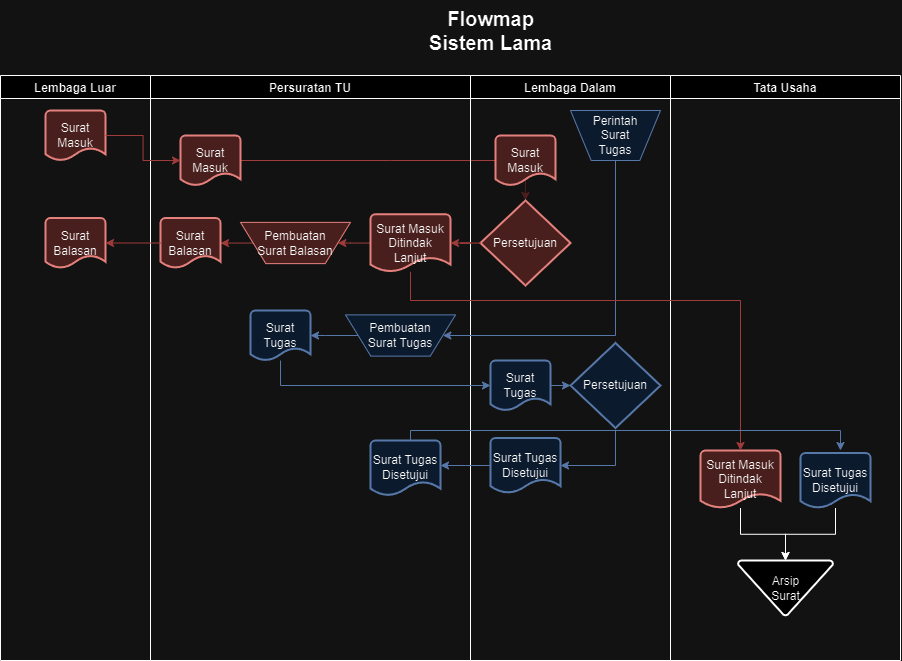

The diagram above was exported from draw.io. Its source (the exported page's mxGraphModel, read from the mxfile embedded in the PNG):
<mxGraphModel dx="1167" dy="629" grid="1" gridSize="10" guides="1" tooltips="1" connect="1" arrows="1" fold="1" page="1" pageScale="1" pageWidth="1100" pageHeight="850" background="none" math="0" shadow="0">
  <root>
    <mxCell id="0" />
    <mxCell id="1" parent="0" />
    <mxCell id="_F339MCaxIFdrojm-QTE-9" value="Persuratan TU" style="swimlane;" vertex="1" parent="1">
      <mxGeometry x="210" y="135" width="320" height="585" as="geometry" />
    </mxCell>
    <mxCell id="_F339MCaxIFdrojm-QTE-32" style="edgeStyle=orthogonalEdgeStyle;rounded=0;orthogonalLoop=1;jettySize=auto;html=1;strokeColor=#FF9999;" edge="1" parent="_F339MCaxIFdrojm-QTE-9" source="_F339MCaxIFdrojm-QTE-29">
      <mxGeometry relative="1" as="geometry">
        <mxPoint x="390" y="85" as="targetPoint" />
      </mxGeometry>
    </mxCell>
    <mxCell id="_F339MCaxIFdrojm-QTE-29" value="Surat Masuk" style="strokeWidth=2;html=1;shape=mxgraph.flowchart.document2;whiteSpace=wrap;size=0.25;strokeColor=#b85450;fillColor=#f8cecc;" vertex="1" parent="_F339MCaxIFdrojm-QTE-9">
      <mxGeometry x="30" y="60" width="60" height="50" as="geometry" />
    </mxCell>
    <mxCell id="_F339MCaxIFdrojm-QTE-41" style="edgeStyle=orthogonalEdgeStyle;rounded=0;orthogonalLoop=1;jettySize=auto;html=1;entryX=1;entryY=0.5;entryDx=0;entryDy=0;strokeColor=#FF9999;" edge="1" parent="_F339MCaxIFdrojm-QTE-9" source="_F339MCaxIFdrojm-QTE-34" target="_F339MCaxIFdrojm-QTE-40">
      <mxGeometry relative="1" as="geometry" />
    </mxCell>
    <mxCell id="_F339MCaxIFdrojm-QTE-34" value="Surat Masuk&lt;br&gt;Ditindak Lanjut" style="strokeWidth=2;html=1;shape=mxgraph.flowchart.document2;whiteSpace=wrap;size=0.25;strokeColor=#b85450;fillColor=#f8cecc;" vertex="1" parent="_F339MCaxIFdrojm-QTE-9">
      <mxGeometry x="220" y="138.76" width="80" height="57.5" as="geometry" />
    </mxCell>
    <mxCell id="_F339MCaxIFdrojm-QTE-44" style="edgeStyle=orthogonalEdgeStyle;rounded=0;orthogonalLoop=1;jettySize=auto;html=1;entryX=1;entryY=0.5;entryDx=0;entryDy=0;entryPerimeter=0;strokeColor=#FF9999;" edge="1" parent="_F339MCaxIFdrojm-QTE-9" source="_F339MCaxIFdrojm-QTE-40" target="_F339MCaxIFdrojm-QTE-42">
      <mxGeometry relative="1" as="geometry" />
    </mxCell>
    <mxCell id="_F339MCaxIFdrojm-QTE-40" value="Pembuatan&lt;br&gt;Surat Balasan" style="verticalLabelPosition=middle;verticalAlign=middle;html=1;shape=trapezoid;perimeter=trapezoidPerimeter;whiteSpace=wrap;size=0.23;arcSize=10;flipV=1;labelPosition=center;align=center;strokeColor=#b85450;fillColor=#f8cecc;" vertex="1" parent="_F339MCaxIFdrojm-QTE-9">
      <mxGeometry x="90" y="146.88" width="110" height="41.25" as="geometry" />
    </mxCell>
    <mxCell id="_F339MCaxIFdrojm-QTE-42" value="Surat Balasan" style="strokeWidth=2;html=1;shape=mxgraph.flowchart.document2;whiteSpace=wrap;size=0.25;strokeColor=#b85450;fillColor=#f8cecc;" vertex="1" parent="_F339MCaxIFdrojm-QTE-9">
      <mxGeometry x="10" y="142.5" width="60" height="50" as="geometry" />
    </mxCell>
    <mxCell id="_F339MCaxIFdrojm-QTE-52" style="edgeStyle=orthogonalEdgeStyle;rounded=0;orthogonalLoop=1;jettySize=auto;html=1;fillColor=#dae8fc;strokeColor=#6c8ebf;" edge="1" parent="_F339MCaxIFdrojm-QTE-9" source="_F339MCaxIFdrojm-QTE-48" target="_F339MCaxIFdrojm-QTE-50">
      <mxGeometry relative="1" as="geometry" />
    </mxCell>
    <mxCell id="_F339MCaxIFdrojm-QTE-48" value="Pembuatan&lt;br&gt;Surat Tugas" style="verticalLabelPosition=middle;verticalAlign=middle;html=1;shape=trapezoid;perimeter=trapezoidPerimeter;whiteSpace=wrap;size=0.23;arcSize=10;flipV=1;labelPosition=center;align=center;fillColor=#dae8fc;strokeColor=#6c8ebf;" vertex="1" parent="_F339MCaxIFdrojm-QTE-9">
      <mxGeometry x="195" y="239.37" width="110" height="41.25" as="geometry" />
    </mxCell>
    <mxCell id="_F339MCaxIFdrojm-QTE-50" value="Surat Tugas" style="strokeWidth=2;html=1;shape=mxgraph.flowchart.document2;whiteSpace=wrap;size=0.25;fillColor=#dae8fc;strokeColor=#6c8ebf;" vertex="1" parent="_F339MCaxIFdrojm-QTE-9">
      <mxGeometry x="100" y="235" width="60" height="50" as="geometry" />
    </mxCell>
    <mxCell id="_F339MCaxIFdrojm-QTE-70" value="Surat Tugas Disetujui" style="strokeWidth=2;html=1;shape=mxgraph.flowchart.document2;whiteSpace=wrap;size=0.25;fillColor=#dae8fc;strokeColor=#6c8ebf;" vertex="1" parent="_F339MCaxIFdrojm-QTE-9">
      <mxGeometry x="220" y="365" width="70" height="55" as="geometry" />
    </mxCell>
    <mxCell id="_F339MCaxIFdrojm-QTE-11" value="Tata Usaha" style="swimlane;" vertex="1" parent="1">
      <mxGeometry x="730" y="135" width="230" height="585" as="geometry" />
    </mxCell>
    <mxCell id="_F339MCaxIFdrojm-QTE-38" value="Arsip &lt;br&gt;Surat" style="strokeWidth=2;html=1;shape=mxgraph.flowchart.merge_or_storage;whiteSpace=wrap;" vertex="1" parent="_F339MCaxIFdrojm-QTE-11">
      <mxGeometry x="67.5" y="485" width="95" height="55" as="geometry" />
    </mxCell>
    <mxCell id="_F339MCaxIFdrojm-QTE-72" style="edgeStyle=orthogonalEdgeStyle;rounded=0;orthogonalLoop=1;jettySize=auto;html=1;entryX=0.5;entryY=0;entryDx=0;entryDy=0;entryPerimeter=0;" edge="1" parent="_F339MCaxIFdrojm-QTE-11" source="_F339MCaxIFdrojm-QTE-67" target="_F339MCaxIFdrojm-QTE-38">
      <mxGeometry relative="1" as="geometry" />
    </mxCell>
    <mxCell id="_F339MCaxIFdrojm-QTE-67" value="Surat Masuk&lt;br&gt;Ditindak Lanjut" style="strokeWidth=2;html=1;shape=mxgraph.flowchart.document2;whiteSpace=wrap;size=0.25;strokeColor=#b85450;fillColor=#f8cecc;" vertex="1" parent="_F339MCaxIFdrojm-QTE-11">
      <mxGeometry x="30" y="375" width="80" height="57.5" as="geometry" />
    </mxCell>
    <mxCell id="_F339MCaxIFdrojm-QTE-73" style="edgeStyle=orthogonalEdgeStyle;rounded=0;orthogonalLoop=1;jettySize=auto;html=1;entryX=0.5;entryY=0;entryDx=0;entryDy=0;entryPerimeter=0;" edge="1" parent="_F339MCaxIFdrojm-QTE-11" source="_F339MCaxIFdrojm-QTE-71" target="_F339MCaxIFdrojm-QTE-38">
      <mxGeometry relative="1" as="geometry" />
    </mxCell>
    <mxCell id="_F339MCaxIFdrojm-QTE-71" value="Surat Tugas Disetujui" style="strokeWidth=2;html=1;shape=mxgraph.flowchart.document2;whiteSpace=wrap;size=0.25;fillColor=#dae8fc;strokeColor=#6c8ebf;" vertex="1" parent="_F339MCaxIFdrojm-QTE-11">
      <mxGeometry x="130" y="377.5" width="70" height="55" as="geometry" />
    </mxCell>
    <mxCell id="_F339MCaxIFdrojm-QTE-12" value="Flowmap&lt;br style=&quot;font-size: 20px;&quot;&gt;Sistem Lama" style="text;html=1;align=center;verticalAlign=middle;resizable=0;points=[];autosize=1;strokeColor=none;fillColor=none;fontSize=20;fontStyle=1" vertex="1" parent="1">
      <mxGeometry x="475" y="60" width="150" height="60" as="geometry" />
    </mxCell>
    <mxCell id="_F339MCaxIFdrojm-QTE-16" value="Lembaga Luar" style="swimlane;" vertex="1" parent="1">
      <mxGeometry x="60" y="135" width="150" height="585" as="geometry" />
    </mxCell>
    <mxCell id="_F339MCaxIFdrojm-QTE-30" value="Surat Masuk" style="strokeWidth=2;html=1;shape=mxgraph.flowchart.document2;whiteSpace=wrap;size=0.25;strokeColor=#b85450;fillColor=#f8cecc;" vertex="1" parent="_F339MCaxIFdrojm-QTE-16">
      <mxGeometry x="45" y="35" width="60" height="50" as="geometry" />
    </mxCell>
    <mxCell id="_F339MCaxIFdrojm-QTE-45" value="Surat Balasan" style="strokeWidth=2;html=1;shape=mxgraph.flowchart.document2;whiteSpace=wrap;size=0.25;strokeColor=#b85450;fillColor=#f8cecc;" vertex="1" parent="_F339MCaxIFdrojm-QTE-16">
      <mxGeometry x="45" y="142.5" width="60" height="50" as="geometry" />
    </mxCell>
    <mxCell id="_F339MCaxIFdrojm-QTE-19" value="Lembaga Dalam" style="swimlane;" vertex="1" parent="1">
      <mxGeometry x="530" y="135" width="200" height="585" as="geometry" />
    </mxCell>
    <mxCell id="_F339MCaxIFdrojm-QTE-33" style="edgeStyle=orthogonalEdgeStyle;rounded=0;orthogonalLoop=1;jettySize=auto;html=1;entryX=0.5;entryY=0;entryDx=0;entryDy=0;entryPerimeter=0;strokeColor=#FFCCCC;" edge="1" parent="_F339MCaxIFdrojm-QTE-19" source="_F339MCaxIFdrojm-QTE-26" target="_F339MCaxIFdrojm-QTE-28">
      <mxGeometry relative="1" as="geometry" />
    </mxCell>
    <mxCell id="_F339MCaxIFdrojm-QTE-26" value="Surat Masuk" style="strokeWidth=2;html=1;shape=mxgraph.flowchart.document2;whiteSpace=wrap;size=0.25;strokeColor=#b85450;fillColor=#f8cecc;" vertex="1" parent="_F339MCaxIFdrojm-QTE-19">
      <mxGeometry x="25" y="60" width="60" height="50" as="geometry" />
    </mxCell>
    <mxCell id="_F339MCaxIFdrojm-QTE-28" value="Persetujuan" style="strokeWidth=2;html=1;shape=mxgraph.flowchart.decision;whiteSpace=wrap;strokeColor=#b85450;fillColor=#f8cecc;" vertex="1" parent="_F339MCaxIFdrojm-QTE-19">
      <mxGeometry x="10" y="125" width="90" height="85" as="geometry" />
    </mxCell>
    <mxCell id="_F339MCaxIFdrojm-QTE-47" value="Perintah &lt;br&gt;Surat &lt;br&gt;Tugas" style="verticalLabelPosition=middle;verticalAlign=middle;html=1;shape=trapezoid;perimeter=trapezoidPerimeter;whiteSpace=wrap;size=0.23;arcSize=10;flipV=1;labelPosition=center;align=center;fillColor=#dae8fc;strokeColor=#6c8ebf;" vertex="1" parent="_F339MCaxIFdrojm-QTE-19">
      <mxGeometry x="100" y="35" width="90" height="50" as="geometry" />
    </mxCell>
    <mxCell id="_F339MCaxIFdrojm-QTE-57" value="" style="edgeStyle=orthogonalEdgeStyle;rounded=0;orthogonalLoop=1;jettySize=auto;html=1;fillColor=#dae8fc;strokeColor=#6c8ebf;" edge="1" parent="_F339MCaxIFdrojm-QTE-19" source="_F339MCaxIFdrojm-QTE-51" target="_F339MCaxIFdrojm-QTE-55">
      <mxGeometry relative="1" as="geometry" />
    </mxCell>
    <mxCell id="_F339MCaxIFdrojm-QTE-51" value="Surat Tugas" style="strokeWidth=2;html=1;shape=mxgraph.flowchart.document2;whiteSpace=wrap;size=0.25;fillColor=#dae8fc;strokeColor=#6c8ebf;" vertex="1" parent="_F339MCaxIFdrojm-QTE-19">
      <mxGeometry x="20" y="285" width="60" height="50" as="geometry" />
    </mxCell>
    <mxCell id="_F339MCaxIFdrojm-QTE-61" style="edgeStyle=orthogonalEdgeStyle;rounded=0;orthogonalLoop=1;jettySize=auto;html=1;entryX=1;entryY=0.5;entryDx=0;entryDy=0;entryPerimeter=0;fillColor=#dae8fc;strokeColor=#6c8ebf;" edge="1" parent="_F339MCaxIFdrojm-QTE-19" target="_F339MCaxIFdrojm-QTE-58">
      <mxGeometry relative="1" as="geometry">
        <mxPoint x="100" y="415" as="targetPoint" />
        <mxPoint x="145" y="355" as="sourcePoint" />
        <Array as="points">
          <mxPoint x="145" y="390" />
        </Array>
      </mxGeometry>
    </mxCell>
    <mxCell id="_F339MCaxIFdrojm-QTE-55" value="Persetujuan" style="strokeWidth=2;html=1;shape=mxgraph.flowchart.decision;whiteSpace=wrap;fillColor=#dae8fc;strokeColor=#6c8ebf;" vertex="1" parent="_F339MCaxIFdrojm-QTE-19">
      <mxGeometry x="100" y="267.5" width="90" height="85" as="geometry" />
    </mxCell>
    <mxCell id="_F339MCaxIFdrojm-QTE-58" value="Surat Tugas Disetujui" style="strokeWidth=2;html=1;shape=mxgraph.flowchart.document2;whiteSpace=wrap;size=0.25;fillColor=#dae8fc;strokeColor=#6c8ebf;" vertex="1" parent="_F339MCaxIFdrojm-QTE-19">
      <mxGeometry x="20" y="362.5" width="70" height="55" as="geometry" />
    </mxCell>
    <mxCell id="_F339MCaxIFdrojm-QTE-31" style="edgeStyle=orthogonalEdgeStyle;rounded=0;orthogonalLoop=1;jettySize=auto;html=1;entryX=0;entryY=0.5;entryDx=0;entryDy=0;entryPerimeter=0;strokeColor=#FF9999;" edge="1" parent="1" source="_F339MCaxIFdrojm-QTE-30" target="_F339MCaxIFdrojm-QTE-29">
      <mxGeometry relative="1" as="geometry" />
    </mxCell>
    <mxCell id="_F339MCaxIFdrojm-QTE-37" style="edgeStyle=orthogonalEdgeStyle;rounded=0;orthogonalLoop=1;jettySize=auto;html=1;entryX=1;entryY=0.5;entryDx=0;entryDy=0;entryPerimeter=0;strokeColor=#FF9999;" edge="1" parent="1" source="_F339MCaxIFdrojm-QTE-28" target="_F339MCaxIFdrojm-QTE-34">
      <mxGeometry relative="1" as="geometry" />
    </mxCell>
    <mxCell id="_F339MCaxIFdrojm-QTE-46" style="edgeStyle=orthogonalEdgeStyle;rounded=0;orthogonalLoop=1;jettySize=auto;html=1;strokeColor=#FF9999;" edge="1" parent="1" source="_F339MCaxIFdrojm-QTE-42" target="_F339MCaxIFdrojm-QTE-45">
      <mxGeometry relative="1" as="geometry">
        <mxPoint x="169.9999999999999" y="302.5" as="targetPoint" />
      </mxGeometry>
    </mxCell>
    <mxCell id="_F339MCaxIFdrojm-QTE-49" style="edgeStyle=orthogonalEdgeStyle;rounded=0;orthogonalLoop=1;jettySize=auto;html=1;entryX=1;entryY=0.5;entryDx=0;entryDy=0;fillColor=#dae8fc;strokeColor=#6c8ebf;" edge="1" parent="1" source="_F339MCaxIFdrojm-QTE-47" target="_F339MCaxIFdrojm-QTE-48">
      <mxGeometry relative="1" as="geometry">
        <Array as="points">
          <mxPoint x="675" y="395" />
        </Array>
      </mxGeometry>
    </mxCell>
    <mxCell id="_F339MCaxIFdrojm-QTE-56" style="edgeStyle=orthogonalEdgeStyle;rounded=0;orthogonalLoop=1;jettySize=auto;html=1;entryX=0;entryY=0.5;entryDx=0;entryDy=0;entryPerimeter=0;fillColor=#dae8fc;strokeColor=#6c8ebf;" edge="1" parent="1" source="_F339MCaxIFdrojm-QTE-50" target="_F339MCaxIFdrojm-QTE-51">
      <mxGeometry relative="1" as="geometry">
        <Array as="points">
          <mxPoint x="340" y="445" />
        </Array>
      </mxGeometry>
    </mxCell>
    <mxCell id="_F339MCaxIFdrojm-QTE-63" style="edgeStyle=orthogonalEdgeStyle;rounded=0;orthogonalLoop=1;jettySize=auto;html=1;entryX=1;entryY=0.5;entryDx=0;entryDy=0;entryPerimeter=0;fillColor=#dae8fc;strokeColor=#6c8ebf;" edge="1" parent="1" source="_F339MCaxIFdrojm-QTE-58">
      <mxGeometry relative="1" as="geometry">
        <mxPoint x="500" y="524.9999999999998" as="targetPoint" />
      </mxGeometry>
    </mxCell>
    <mxCell id="_F339MCaxIFdrojm-QTE-68" style="edgeStyle=orthogonalEdgeStyle;rounded=0;orthogonalLoop=1;jettySize=auto;html=1;entryX=0.5;entryY=0;entryDx=0;entryDy=0;entryPerimeter=0;strokeColor=#FF9999;" edge="1" parent="1" source="_F339MCaxIFdrojm-QTE-34" target="_F339MCaxIFdrojm-QTE-67">
      <mxGeometry relative="1" as="geometry">
        <Array as="points">
          <mxPoint x="470" y="360" />
          <mxPoint x="800" y="360" />
        </Array>
      </mxGeometry>
    </mxCell>
    <mxCell id="_F339MCaxIFdrojm-QTE-69" style="edgeStyle=orthogonalEdgeStyle;rounded=0;orthogonalLoop=1;jettySize=auto;html=1;entryX=0.5;entryY=0;entryDx=0;entryDy=0;entryPerimeter=0;fillColor=#dae8fc;strokeColor=#6c8ebf;" edge="1" parent="1">
      <mxGeometry relative="1" as="geometry">
        <mxPoint x="470" y="500" as="sourcePoint" />
        <mxPoint x="900" y="510.0000000000002" as="targetPoint" />
        <Array as="points">
          <mxPoint x="470" y="490" />
          <mxPoint x="900" y="490" />
        </Array>
      </mxGeometry>
    </mxCell>
  </root>
</mxGraphModel>